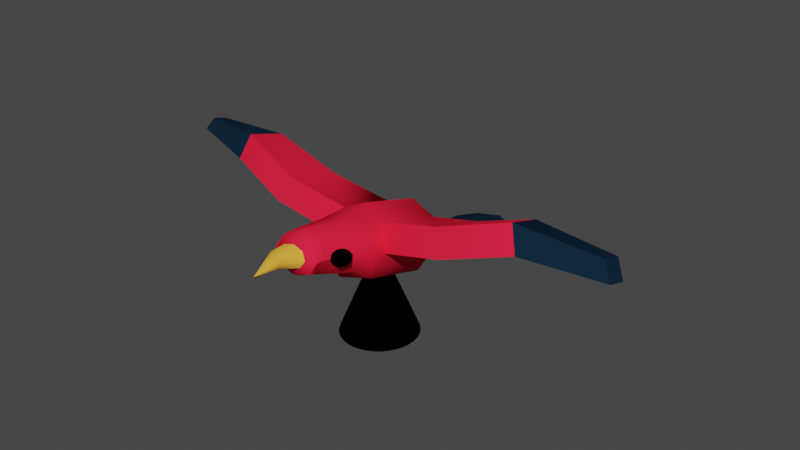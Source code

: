 # Source: bird.blend  (saved by Blender 2.93.21; exported with 4.5.12 LTS)
import bpy
from mathutils import Matrix  # noqa: F401  (used for matrix-valued properties, if any)

bpy.ops.wm.read_factory_settings(use_empty=True)
scene = bpy.context.scene
scene.name = 'Scene'

# ---- collections
col_collection = bpy.data.collections.new('Collection'); scene.collection.children.link(col_collection)

# ---- materials (node trees are filled in below, after node groups)
mat_black = bpy.data.materials.new('Black')
mat_black.use_transparent_shadow = False
mat_black.diffuse_color = (0.09656, 0.09656, 0.09656, 1.0)
mat_material = bpy.data.materials.new('Material')
mat_material.use_transparent_shadow = False
mat_black_eyes = bpy.data.materials.new('Black Eyes')
mat_black_eyes.use_transparent_shadow = False
mat_black_eyes.diffuse_color = (0.0, 0.0, 0.0, 1.0)
mat_gray = bpy.data.materials.new('Gray')
mat_gray.use_transparent_shadow = False
mat_gray.diffuse_color = (1.0, 0.01702, 0.05218, 1.0)
mat_material_001 = bpy.data.materials.new('Material.001')
mat_material_001.use_transparent_shadow = False
mat_material_001.diffuse_color = (0.006673, 0.02256, 0.04446, 1.0)
mat_material_002 = bpy.data.materials.new('Material.002')
mat_material_002.use_transparent_shadow = False
mat_material_002.diffuse_color = (0.8, 0.4026, 0.04846, 1.0)
mat_material_003 = bpy.data.materials.new('Material.003')
mat_material_003.use_transparent_shadow = False
mat_material_003.diffuse_color = (0.0, 0.0, 0.0, 1.0)

# ---- node groups
ng_auto_smooth = bpy.data.node_groups.new('Auto Smooth', 'GeometryNodeTree')
_s = ng_auto_smooth.interface.new_socket(name='Geometry', in_out='OUTPUT', socket_type='NodeSocketGeometry')
_s = ng_auto_smooth.interface.new_socket(name='Geometry', in_out='INPUT', socket_type='NodeSocketGeometry')
_s = ng_auto_smooth.interface.new_socket(name='Angle', in_out='INPUT', socket_type='NodeSocketFloat')
_s.subtype = 'ANGLE'
_s.min_value = 0.0
_s.max_value = 3.142
ng_auto_smooth.is_modifier = True
_N = ng_auto_smooth.nodes; _L = ng_auto_smooth.links
n0 = _N.new('NodeGroupOutput'); n0.name = 'Group Output'; n0.location = (480, -100)
n1 = _N.new('NodeGroupInput'); n1.name = 'Group Input'; n1.location = (-420, -300)
n2 = _N.new('NodeGroupInput'); n2.name = 'Group Input.001'; n2.location = (-60, -100)
n3 = _N.new('GeometryNodeSetShadeSmooth'); n3.name = 'Set Shade Smooth'; n3.location = (120, -100)
n3.domain = 'EDGE'
n4 = _N.new('GeometryNodeSetShadeSmooth'); n4.name = 'Set Shade Smooth.001'; n4.location = (300, -100)
n5 = _N.new('GeometryNodeInputMeshEdgeAngle'); n5.name = 'Edge Angle'; n5.location = (-420, -220)
n6 = _N.new('GeometryNodeInputEdgeSmooth'); n6.name = 'Is Edge Smooth'; n6.location = (-60, -160)
n7 = _N.new('GeometryNodeInputShadeSmooth'); n7.name = 'Is Face Smooth'; n7.location = (-240, -340)
n8 = _N.new('FunctionNodeBooleanMath'); n8.name = 'Boolean Math'; n8.location = (-60, -220)
n9 = _N.new('FunctionNodeCompare'); n9.name = 'Compare'; n9.location = (-240, -180)
n9.operation = 'LESS_EQUAL'
_L.new(n5.outputs[0], n9.inputs[0])
_L.new(n4.outputs[0], n0.inputs[0])
_L.new(n1.outputs[1], n9.inputs[1])
_L.new(n9.outputs[0], n8.inputs[0])
_L.new(n7.outputs[0], n8.inputs[1])
_L.new(n2.outputs[0], n3.inputs[0])
_L.new(n6.outputs[0], n3.inputs[1])
_L.new(n3.outputs[0], n4.inputs[0])
_L.new(n8.outputs[0], n3.inputs[2])
n0.is_active_output = True

# ---- material node trees
mat_material.use_nodes = True; mat_material.node_tree.nodes.clear()
_N = mat_material.node_tree.nodes; _L = mat_material.node_tree.links
n0 = _N.new('ShaderNodeBsdfPrincipled'); n0.name = 'Principled BSDF'; n0.location = (10, 300)
n0.distribution = 'GGX'
n0.subsurface_method = 'BURLEY'
n0.inputs[3].default_value = 1.45
n0.inputs[27].default_value = (0.0, 0.0, 0.0, 1.0)
n0.inputs[28].default_value = 1.0
n1 = _N.new('ShaderNodeOutputMaterial'); n1.name = 'Material Output'; n1.location = (300, 300)
_L.new(n0.outputs[0], n1.inputs[0])
n1.is_active_output = True

# ---- world
world_world = bpy.data.worlds.new('World'); scene.world = world_world
world_world.use_nodes = True; world_world.node_tree.nodes.clear()
_N = world_world.node_tree.nodes; _L = world_world.node_tree.links
n0 = _N.new('ShaderNodeOutputWorld'); n0.name = 'World Output'; n0.location = (300, 300)
n1 = _N.new('ShaderNodeBackground'); n1.name = 'Background'; n1.location = (10, 300)
n1.inputs[0].default_value = (0.05088, 0.05088, 0.05088, 1.0)
_L.new(n1.outputs[0], n0.inputs[0])
n0.is_active_output = True
world_world.color = (0.05088, 0.05088, 0.05088)
world_world.use_sun_shadow = False
world_world.sun_shadow_jitter_overblur = 0.0

# ---- meshes
me_cylinder = bpy.data.meshes.new('Cylinder')
me_cylinder.from_pydata([(1.708e-07, 0.7199, 0.4902), (1.354e-07, 0.4586, 2.058), (0.8103, 0.4902, 0.4902), (0.4257, 0.2754, 2.058), (1.146, -0.06422, 0.4902), (0.6021, -0.1668, 2.058), (0.8103, -0.6187, 0.4902), (0.4257, -0.6091, 2.058), (7.062e-08, -0.8483, 0.4902), (8.273e-08, -0.7923, 2.058), (-0.8103, -0.6187, 0.4902), (-0.4257, -0.6091, 2.058), (-1.146, -0.06422, 0.4902), (-0.6021, -0.1668, 2.058), (-0.8103, 0.4902, 0.4902), (-0.4257, 0.2754, 2.058), (1.517e-07, -1.234, 3.661), (0.008146, -1.104, 3.661), (0.01152, -1.112, 3.661), (0.008146, -1.121, 3.661), (1.61e-07, -1.253, 3.661), (-0.008146, -1.121, 3.661), (-0.01152, -1.112, 3.661), (-0.008146, -1.095, 3.661), (3.176e-07, 1.759, -0.6669), (1.239, 1.279, -0.6669), (1.752, 0.1215, -0.6669), (1.239, -1.036, -0.6669), (1.644e-07, -1.516, -0.6669), (-1.239, -1.036, -0.6669), (-1.752, 0.1215, -0.6669), (-1.239, 1.279, -0.6669), (2.3e-07, 2.044, -4.006), (1.904, 1.515, -4.006), (2.692, 0.2369, -4.006), (1.904, -1.041, -4.006), (-5.394e-09, -1.57, -4.006), (-1.904, -1.041, -4.006), (-2.692, 0.2369, -4.006), (-1.904, 1.515, -4.006), (5.045e-07, 3.091, -5.971), (1.72, 2.255, -5.971), (2.433, 0.2369, -5.971), (1.72, -1.781, -5.971), (2.515e-07, -2.117, -4.751), (-1.72, -1.781, -5.971), (-2.433, 0.2369, -5.971), (-1.72, 2.255, -5.971), (-1.012e-06, 3.091, -11.24), (1.72, 2.255, -11.24), (2.433, 0.2369, -11.24), (1.72, -1.781, -11.24), (-1.225e-06, -2.617, -11.24), (-1.72, -1.781, -11.24), (-2.433, 0.2369, -11.24), (-1.72, 2.255, -11.24), (-1.063e-06, 1.537, -14.23), (0.6669, 1.156, -14.23), (0.9431, 0.2369, -14.23), (0.6669, -0.6821, -14.23), (-1.145e-06, -1.063, -14.23), (-0.6669, -0.6821, -14.23), (-0.9431, 0.2369, -14.23), (-0.6669, 1.156, -14.23), (-1.066e-06, 0.3918, -15.36), (0.3736, 0.3465, -15.36), (0.5283, 0.2369, -15.36), (0.3736, 0.1273, -15.36), (-1.112e-06, 0.08196, -15.36), (-0.3736, 0.1273, -15.36), (-0.5283, 0.2369, -15.36), (-0.3736, 0.3465, -15.36), (-1.145e-06, 0.6226, -17.72), (0.9298, 0.5096, -17.72), (1.315, 0.2369, -17.72), (0.9298, -0.03579, -17.72), (-1.26e-06, -0.1487, -17.72), (-0.9298, -0.03579, -17.72), (-1.315, 0.2369, -17.72), (-0.9298, 0.5096, -17.72), (-1.245e-06, 0.8864, -19.82), (1.566, 0.6962, -19.82), (2.215, 0.2369, -19.82), (1.566, -0.2224, -19.82), (-1.439e-06, -0.4126, -19.82), (-1.566, -0.2224, -19.82), (-2.215, 0.2369, -19.82), (-1.566, 0.6962, -19.82), (-1.245e-06, 0.8864, -23.62), (1.566, 0.6962, -22.69), (2.215, 0.2369, -21.32), (1.566, -0.2224, -22.69), (-1.439e-06, -0.4126, -23.62), (-1.566, -0.2224, -22.69), (-2.215, 0.2369, -21.32), (-1.566, 0.6962, -22.69), (8.839e-08, -1.325, 0.1308), (1.323, -0.9385, 0.1308), (-1.323, 0.9255, 0.1308), (-1.871, -0.006529, 0.1308), (1.871, -0.006529, 0.1308), (1.323, 0.9255, 0.1308), (-1.323, -0.9385, 0.1308), (2.52e-07, 1.312, 0.1308), (6.599, 3.461, -5.088), (7.303, 1.469, -5.088), (6.599, 3.461, -9.82), (7.303, 1.469, -9.82), (-6.973, 1.256, -5.033), (-6.27, 3.248, -5.033), (-6.973, 1.256, -9.82), (-6.27, 3.248, -9.82), (11.58, 5.22, -5.834), (12.28, 3.228, -5.834), (11.58, 5.22, -8.604), (12.28, 3.228, -8.604), (-11.95, 3.014, -5.609), (-11.25, 5.007, -5.609), (-11.95, 3.014, -8.83), (-11.25, 5.007, -8.83), (17.62, 4.682, -7.01), (18.32, 3.3, -7.01), (17.62, 4.682, -8.702), (18.32, 3.3, -8.702), (-17.73, 3.818, -7.311), (-17.03, 4.845, -7.311), (-17.73, 3.818, -8.506), (-17.03, 4.845, -8.506), (1.977, -0.2693, -1.453), (1.977, 0.072, -0.9438), (1.636, 0.072, -1.453), (1.977, 0.5018, -0.9438), (1.977, 0.8431, -1.453), (1.636, 0.5018, -1.453), (1.977, -0.2693, -2.094), (1.636, 0.072, -2.094), (1.977, 0.072, -2.604), (1.977, 0.8431, -2.094), (1.977, 0.5018, -2.604), (1.636, 0.5018, -2.094), (2.407, -0.2693, -1.453), (2.748, 0.072, -1.453), (2.407, 0.072, -0.9438), (2.407, 0.8431, -1.453), (2.407, 0.5018, -0.9438), (2.748, 0.5018, -1.453), (2.407, -0.2693, -2.094), (2.407, 0.072, -2.604), (2.748, 0.072, -2.094), (2.407, 0.8431, -2.094), (2.748, 0.5018, -2.094), (2.407, 0.5018, -2.604), (-2.301, -0.3968, -1.741), (-2.301, -0.05547, -1.232), (-2.642, -0.05547, -1.741), (-2.301, 0.3744, -1.232), (-2.301, 0.7157, -1.741), (-2.642, 0.3744, -1.741), (-2.301, -0.3968, -2.383), (-2.642, -0.05547, -2.383), (-2.301, -0.05547, -2.892), (-2.301, 0.7157, -2.383), (-2.301, 0.3744, -2.892), (-2.642, 0.3744, -2.383), (-1.871, -0.3968, -1.741), (-1.53, -0.05547, -1.741), (-1.871, -0.05547, -1.232), (-1.871, 0.7157, -1.741), (-1.871, 0.3744, -1.232), (-1.53, 0.3744, -1.741), (-1.871, -0.3968, -2.383), (-1.871, -0.05547, -2.892), (-1.53, -0.05547, -2.383), (-1.871, 0.7157, -2.383), (-1.53, 0.3744, -2.383), (-1.871, 0.3744, -2.892)], [(88, 92)], [(0, 1, 3, 2), (2, 3, 5, 4), (4, 5, 7, 6), (6, 7, 9, 8), (8, 9, 11, 10), (10, 11, 13, 12), (1, 15, 23, 16), (12, 13, 15, 14), (14, 15, 1, 0), (97, 96, 28, 27), (17, 16, 23, 22, 21, 20, 19, 18), (3, 1, 16, 17), (7, 5, 18, 19), (13, 11, 21, 22), (9, 7, 19, 20), (15, 13, 22, 23), (5, 3, 17, 18), (11, 9, 20, 21), (29, 30, 38, 37), (99, 98, 31, 30), (101, 100, 26, 25), (96, 102, 29, 28), (98, 103, 24, 31), (103, 101, 25, 24), (100, 97, 27, 26), (102, 99, 30, 29), (32, 33, 41, 40), (27, 28, 36, 35), (25, 26, 34, 33), (30, 31, 39, 38), (28, 29, 37, 36), (26, 27, 35, 34), (24, 25, 33, 32), (31, 24, 32, 39), (40, 41, 49, 48), (39, 32, 40, 47), (37, 38, 46, 45), (35, 36, 44, 43), (33, 34, 42, 41), (38, 39, 47, 46), (36, 37, 45, 44), (34, 35, 43, 42), (54, 55, 63, 62), (47, 40, 48, 55), (45, 46, 54, 53), (43, 44, 52, 51), (50, 49, 106, 107), (46, 47, 109, 108), (44, 45, 53, 52), (42, 43, 51, 50), (57, 58, 66, 65), (52, 53, 61, 60), (50, 51, 59, 58), (48, 49, 57, 56), (55, 48, 56, 63), (53, 54, 62, 61), (51, 52, 60, 59), (49, 50, 58, 57), (71, 64, 72, 79), (62, 63, 71, 70), (60, 61, 69, 68), (58, 59, 67, 66), (56, 57, 65, 64), (63, 56, 64, 71), (61, 62, 70, 69), (59, 60, 68, 67), (74, 75, 83, 82), (69, 70, 78, 77), (67, 68, 76, 75), (65, 66, 74, 73), (70, 71, 79, 78), (68, 69, 77, 76), (66, 67, 75, 74), (64, 65, 73, 72), (86, 87, 95, 94), (72, 73, 81, 80), (79, 72, 80, 87), (77, 78, 86, 85), (75, 76, 84, 83), (73, 74, 82, 81), (78, 79, 87, 86), (76, 77, 85, 84), (95, 93, 94), (84, 85, 93, 92), (82, 83, 91, 90), (80, 81, 89, 88), (87, 80, 88, 95), (85, 86, 94, 93), (83, 84, 92, 91), (81, 82, 90, 89), (89, 90, 91), (88, 89, 91, 92, 93, 95), (10, 12, 99, 102), (4, 6, 97, 100), (0, 2, 101, 103), (14, 0, 103, 98), (8, 10, 102, 96), (2, 4, 100, 101), (12, 14, 98, 99), (6, 8, 96, 97), (107, 106, 114, 115), (49, 41, 104, 106), (42, 50, 107, 105), (41, 42, 105, 104), (105, 107, 115, 113), (47, 55, 111, 109), (55, 54, 110, 111), (54, 46, 108, 110), (112, 113, 121, 120), (114, 112, 120, 122), (109, 111, 119, 117), (108, 109, 117, 116), (106, 104, 112, 114), (110, 108, 116, 118), (104, 105, 113, 112), (111, 110, 118, 119), (120, 121, 123, 122), (124, 125, 127, 126), (118, 116, 124, 126), (119, 118, 126, 127), (113, 115, 123, 121), (115, 114, 122, 123), (117, 119, 127, 125), (116, 117, 125, 124), (142, 144, 131, 129), (148, 150, 145, 141), (149, 137, 132, 143), (130, 133, 139, 135), (136, 138, 151, 147), (128, 129, 130), (131, 132, 133), (134, 135, 136), (137, 138, 139), (140, 141, 142), (143, 144, 145), (146, 147, 148), (149, 150, 151), (134, 128, 130, 135), (129, 131, 133, 130), (132, 137, 139, 133), (138, 136, 135, 139), (146, 134, 136, 147), (137, 149, 151, 138), (150, 148, 147, 151), (140, 146, 148, 141), (149, 143, 145, 150), (144, 142, 141, 145), (128, 140, 142, 129), (143, 132, 131, 144), (134, 146, 140, 128), (166, 168, 155, 153), (172, 174, 169, 165), (173, 161, 156, 167), (154, 157, 163, 159), (160, 162, 175, 171), (152, 153, 154), (155, 156, 157), (158, 159, 160), (161, 162, 163), (164, 165, 166), (167, 168, 169), (170, 171, 172), (173, 174, 175), (158, 152, 154, 159), (153, 155, 157, 154), (156, 161, 163, 157), (162, 160, 159, 163), (170, 158, 160, 171), (161, 173, 175, 162), (174, 172, 171, 175), (164, 170, 172, 165), (173, 167, 169, 174), (168, 166, 165, 169), (152, 164, 166, 153), (167, 156, 155, 168), (158, 170, 164, 152)])
me_cylinder.polygons.foreach_set('use_smooth', [True] * 176)
me_cylinder.polygons.foreach_set('material_index', [5, 5, 5, 5, 5, 5, 5, 5, 5, 3, 3, 5, 5, 5, 5, 5, 5, 5, 3, 3, 3, 3, 3, 3, 3, 3, 3, 3, 3, 3, 3, 3, 3, 3, 3, 3, 3, 3, 3, 3, 3, 3, 3, 3, 3, 3, 3, 3, 3, 3, 3, 3, 3, 3, 3, 3, 3, 3, 4, 3, 3, 3, 3, 3, 3, 3, 4, 4, 4, 4, 4, 4, 4, 4, 4, 4, 4, 4, 4, 4, 4, 4, 4, 4, 4, 4, 4, 4, 4, 4, 4, 4, 3, 3, 3, 3, 3, 3, 3, 3, 3, 3, 3, 3, 3, 3, 3, 3, 4, 4, 3, 3, 3, 3, 3, 3, 4, 4, 4, 4, 4, 4, 4, 4, 2, 2, 2, 0, 2, 0, 2, 0, 0, 2, 2, 2, 2, 0, 2, 2, 0, 2, 2, 2, 2, 2, 2, 2, 2, 2, 2, 0, 2, 2, 0, 2, 2, 2, 2, 0, 0, 0, 0, 2, 2, 2, 2, 2, 2, 0, 0, 0, 0, 2, 2, 2])
_uv = me_cylinder.uv_layers.new(name='UVMap')
_uv.uv.foreach_set('vector', [1.0, 0.5, 1.0, 1.0, 0.875, 1.0, 0.875, 0.5, 0.875, 0.5, 0.875, 1.0, 0.75, 1.0, 0.75, 0.5, 0.75, 0.5, 0.75, 1.0, 0.625, 1.0, 0.625, 0.5, 0.625, 0.5, 0.625, 1.0, 0.5, 1.0, 0.5, 0.5, 0.5, 0.5, 0.5, 1.0, 0.375, 1.0, 0.375, 0.5, 0.375, 0.5, 0.375, 1.0, 0.25, 1.0, 0.25, 0.5, 0.0, 1.0, 0.125, 1.0, 0.125, 1.0, 0.0, 1.0, 0.25, 0.5, 0.25, 1.0, 0.125, 1.0, 0.125, 0.5, 0.125, 0.5, 0.125, 1.0, 0.0, 1.0, 0.0, 0.5, 0.625, 0.5, 0.5, 0.5, 0.5, 0.5, 0.625, 0.5, 0.4197, 0.4197, 0.25, 0.49, 0.08029, 0.4197, 0.01, 0.25, 0.08029, 0.08029, 0.25, 0.01, 0.4197, 0.08029, 0.49, 0.25, 0.875, 1.0, 1.0, 1.0, 1.0, 1.0, 0.875, 1.0, 0.625, 1.0, 0.75, 1.0, 0.75, 1.0, 0.625, 1.0, 0.25, 1.0, 0.375, 1.0, 0.375, 1.0, 0.25, 1.0, 0.5, 1.0, 0.625, 1.0, 0.625, 1.0, 0.5, 1.0, 0.125, 1.0, 0.25, 1.0, 0.25, 1.0, 0.125, 1.0, 0.75, 1.0, 0.875, 1.0, 0.875, 1.0, 0.75, 1.0, 0.375, 1.0, 0.5, 1.0, 0.5, 1.0, 0.375, 1.0, 0.375, 0.5, 0.25, 0.5, 0.25, 0.5, 0.375, 0.5, 0.25, 0.5, 0.125, 0.5, 0.125, 0.5, 0.25, 0.5, 0.875, 0.5, 0.75, 0.5, 0.75, 0.5, 0.875, 0.5, 0.5, 0.5, 0.375, 0.5, 0.375, 0.5, 0.5, 0.5, 0.125, 0.5, 0.0, 0.5, 0.0, 0.5, 0.125, 0.5, 1.0, 0.5, 0.875, 0.5, 0.875, 0.5, 1.0, 0.5, 0.75, 0.5, 0.625, 0.5, 0.625, 0.5, 0.75, 0.5, 0.375, 0.5, 0.25, 0.5, 0.25, 0.5, 0.375, 0.5, 1.0, 0.5, 0.875, 0.5, 0.875, 0.5, 1.0, 0.5, 0.625, 0.5, 0.5, 0.5, 0.5, 0.5, 0.625, 0.5, 0.875, 0.5, 0.75, 0.5, 0.75, 0.5, 0.875, 0.5, 0.25, 0.5, 0.125, 0.5, 0.125, 0.5, 0.25, 0.5, 0.5, 0.5, 0.375, 0.5, 0.375, 0.5, 0.5, 0.5, 0.75, 0.5, 0.625, 0.5, 0.625, 0.5, 0.75, 0.5, 1.0, 0.5, 0.875, 0.5, 0.875, 0.5, 1.0, 0.5, 0.125, 0.5, 0.0, 0.5, 0.0, 0.5, 0.125, 0.5, 1.0, 0.5, 0.875, 0.5, 0.875, 0.5, 1.0, 0.5, 0.125, 0.5, 0.0, 0.5, 0.0, 0.5, 0.125, 0.5, 0.375, 0.5, 0.25, 0.5, 0.25, 0.5, 0.375, 0.5, 0.625, 0.5, 0.5, 0.5, 0.5, 0.5, 0.625, 0.5, 0.875, 0.5, 0.75, 0.5, 0.75, 0.5, 0.875, 0.5, 0.25, 0.5, 0.125, 0.5, 0.125, 0.5, 0.25, 0.5, 0.5, 0.5, 0.375, 0.5, 0.375, 0.5, 0.5, 0.5, 0.75, 0.5, 0.625, 0.5, 0.625, 0.5, 0.75, 0.5, 0.25, 0.5, 0.125, 0.5, 0.125, 0.5, 0.25, 0.5, 0.125, 0.5, 0.0, 0.5, 0.0, 0.5, 0.125, 0.5, 0.375, 0.5, 0.25, 0.5, 0.25, 0.5, 0.375, 0.5, 0.625, 0.5, 0.5, 0.5, 0.5, 0.5, 0.625, 0.5, 0.75, 0.5, 0.875, 0.5, 0.875, 0.5, 0.75, 0.5, 0.25, 0.5, 0.125, 0.5, 0.125, 0.5, 0.25, 0.5, 0.5, 0.5, 0.375, 0.5, 0.375, 0.5, 0.5, 0.5, 0.75, 0.5, 0.625, 0.5, 0.625, 0.5, 0.75, 0.5, 0.875, 0.5, 0.75, 0.5, 0.75, 0.5, 0.875, 0.5, 0.5, 0.5, 0.375, 0.5, 0.375, 0.5, 0.5, 0.5, 0.75, 0.5, 0.625, 0.5, 0.625, 0.5, 0.75, 0.5, 1.0, 0.5, 0.875, 0.5, 0.875, 0.5, 1.0, 0.5, 0.125, 0.5, 0.0, 0.5, 0.0, 0.5, 0.125, 0.5, 0.375, 0.5, 0.25, 0.5, 0.25, 0.5, 0.375, 0.5, 0.625, 0.5, 0.5, 0.5, 0.5, 0.5, 0.625, 0.5, 0.875, 0.5, 0.75, 0.5, 0.75, 0.5, 0.875, 0.5, 0.125, 0.5, 0.0, 0.5, 0.0, 0.5, 0.125, 0.5, 0.25, 0.5, 0.125, 0.5, 0.125, 0.5, 0.25, 0.5, 0.5, 0.5, 0.375, 0.5, 0.375, 0.5, 0.5, 0.5, 0.75, 0.5, 0.625, 0.5, 0.625, 0.5, 0.75, 0.5, 1.0, 0.5, 0.875, 0.5, 0.875, 0.5, 1.0, 0.5, 0.125, 0.5, 0.0, 0.5, 0.0, 0.5, 0.125, 0.5, 0.375, 0.5, 0.25, 0.5, 0.25, 0.5, 0.375, 0.5, 0.625, 0.5, 0.5, 0.5, 0.5, 0.5, 0.625, 0.5, 0.75, 0.5, 0.625, 0.5, 0.625, 0.5, 0.75, 0.5, 0.375, 0.5, 0.25, 0.5, 0.25, 0.5, 0.375, 0.5, 0.625, 0.5, 0.5, 0.5, 0.5, 0.5, 0.625, 0.5, 0.875, 0.5, 0.75, 0.5, 0.75, 0.5, 0.875, 0.5, 0.25, 0.5, 0.125, 0.5, 0.125, 0.5, 0.25, 0.5, 0.5, 0.5, 0.375, 0.5, 0.375, 0.5, 0.5, 0.5, 0.75, 0.5, 0.625, 0.5, 0.625, 0.5, 0.75, 0.5, 1.0, 0.5, 0.875, 0.5, 0.875, 0.5, 1.0, 0.5, 0.25, 0.5, 0.125, 0.5, 0.125, 0.5, 0.25, 0.5, 1.0, 0.5, 0.875, 0.5, 0.875, 0.5, 1.0, 0.5, 0.125, 0.5, 0.0, 0.5, 0.0, 0.5, 0.125, 0.5, 0.375, 0.5, 0.25, 0.5, 0.25, 0.5, 0.375, 0.5, 0.625, 0.5, 0.5, 0.5, 0.5, 0.5, 0.625, 0.5, 0.875, 0.5, 0.75, 0.5, 0.75, 0.5, 0.875, 0.5, 0.25, 0.5, 0.125, 0.5, 0.125, 0.5, 0.25, 0.5, 0.5, 0.5, 0.375, 0.5, 0.375, 0.5, 0.5, 0.5, 0.5803, 0.4197, 0.5803, 0.08029, 0.51, 0.25, 0.5, 0.5, 0.375, 0.5, 0.375, 0.5, 0.5, 0.5, 0.75, 0.5, 0.625, 0.5, 0.625, 0.5, 0.75, 0.5, 1.0, 0.5, 0.875, 0.5, 0.875, 0.5, 1.0, 0.5, 0.125, 0.5, 0.0, 0.5, 0.0, 0.5, 0.125, 0.5, 0.375, 0.5, 0.25, 0.5, 0.25, 0.5, 0.375, 0.5, 0.625, 0.5, 0.5, 0.5, 0.5, 0.5, 0.625, 0.5, 0.875, 0.5, 0.75, 0.5, 0.75, 0.5, 0.875, 0.5, 0.9197, 0.4197, 0.99, 0.25, 0.9197, 0.08029, 0.75, 0.49, 0.9197, 0.4197, 0.9197, 0.08029, 0.75, 0.01, 0.5803, 0.08029, 0.5803, 0.4197, 0.375, 0.5, 0.25, 0.5, 0.25, 0.5, 0.375, 0.5, 0.75, 0.5, 0.625, 0.5, 0.625, 0.5, 0.75, 0.5, 1.0, 0.5, 0.875, 0.5, 0.875, 0.5, 1.0, 0.5, 0.125, 0.5, 0.0, 0.5, 0.0, 0.5, 0.125, 0.5, 0.5, 0.5, 0.375, 0.5, 0.375, 0.5, 0.5, 0.5, 0.875, 0.5, 0.75, 0.5, 0.75, 0.5, 0.875, 0.5, 0.25, 0.5, 0.125, 0.5, 0.125, 0.5, 0.25, 0.5, 0.625, 0.5, 0.5, 0.5, 0.5, 0.5, 0.625, 0.5, 0.75, 0.5, 0.875, 0.5, 0.875, 0.5, 0.75, 0.5, 0.875, 0.5, 0.875, 0.5, 0.875, 0.5, 0.875, 0.5, 0.75, 0.5, 0.75, 0.5, 0.75, 0.5, 0.75, 0.5, 0.875, 0.5, 0.75, 0.5, 0.75, 0.5, 0.875, 0.5, 0.75, 0.5, 0.75, 0.5, 0.75, 0.5, 0.75, 0.5, 0.125, 0.5, 0.125, 0.5, 0.125, 0.5, 0.125, 0.5, 0.125, 0.5, 0.25, 0.5, 0.25, 0.5, 0.125, 0.5, 0.25, 0.5, 0.25, 0.5, 0.25, 0.5, 0.25, 0.5, 0.875, 0.5, 0.75, 0.5, 0.75, 0.5, 0.875, 0.5, 0.875, 0.5, 0.875, 0.5, 0.875, 0.5, 0.875, 0.5, 0.125, 0.5, 0.125, 0.5, 0.125, 0.5, 0.125, 0.5, 0.25, 0.5, 0.125, 0.5, 0.125, 0.5, 0.25, 0.5, 0.875, 0.5, 0.875, 0.5, 0.875, 0.5, 0.875, 0.5, 0.25, 0.5, 0.25, 0.5, 0.25, 0.5, 0.25, 0.5, 0.875, 0.5, 0.75, 0.5, 0.75, 0.5, 0.875, 0.5, 0.125, 0.5, 0.25, 0.5, 0.25, 0.5, 0.125, 0.5, 0.875, 0.5, 0.75, 0.5, 0.75, 0.5, 0.875, 0.5, 0.25, 0.5, 0.125, 0.5, 0.125, 0.5, 0.25, 0.5, 0.25, 0.5, 0.25, 0.5, 0.25, 0.5, 0.25, 0.5, 0.125, 0.5, 0.25, 0.5, 0.25, 0.5, 0.125, 0.5, 0.75, 0.5, 0.75, 0.5, 0.75, 0.5, 0.75, 0.5, 0.75, 0.5, 0.875, 0.5, 0.875, 0.5, 0.75, 0.5, 0.125, 0.5, 0.125, 0.5, 0.125, 0.5, 0.125, 0.5, 0.25, 0.5, 0.125, 0.5, 0.125, 0.5, 0.25, 0.5, 0.4517, 0.8267, 0.5483, 0.8267, 0.5483, 0.9233, 0.4517, 0.9233, 0.4517, 0.5767, 0.5483, 0.5767, 0.5483, 0.6733, 0.4517, 0.6733, 0.7017, 0.5767, 0.7983, 0.5767, 0.7983, 0.6733, 0.7017, 0.6733, 0.4517, 0.0767, 0.5483, 0.0767, 0.5483, 0.1733, 0.4517, 0.1733, 0.4517, 0.3267, 0.5483, 0.3267, 0.5483, 0.4233, 0.4517, 0.4233, 0.2017, 0.6733, 0.2017, 0.75, 0.125, 0.6733, 0.7983, 0.75, 0.7983, 0.75, 0.875, 0.6733, 0.375, 0.1733, 0.375, 0.1733, 0.4517, 0.25, 0.625, 0.3267, 0.625, 0.3267, 0.5483, 0.25, 0.2983, 0.6733, 0.375, 0.6733, 0.2983, 0.75, 0.7017, 0.6733, 0.7017, 0.75, 0.625, 0.6733, 0.375, 0.4233, 0.375, 0.4233, 0.4517, 0.5, 0.7017, 0.5767, 0.625, 0.5767, 0.7017, 0.5, 0.375, 0.1733, 0.375, 0.0767, 0.4517, 0.0767, 0.4517, 0.1733, 0.4517, 0.0, 0.5483, 0.0, 0.5483, 0.0767, 0.4517, 0.0767, 0.625, 0.0767, 0.625, 0.1733, 0.5483, 0.1733, 0.5483, 0.0767, 0.5483, 0.3267, 0.4517, 0.3267, 0.4517, 0.1733, 0.5483, 0.1733, 0.375, 0.4233, 0.375, 0.3267, 0.4517, 0.3267, 0.4517, 0.4233, 0.625, 0.3267, 0.625, 0.4233, 0.5483, 0.4233, 0.5483, 0.3267, 0.5483, 0.5767, 0.4517, 0.5767, 0.4517, 0.4233, 0.5483, 0.4233, 0.2983, 0.6733, 0.2983, 0.5767, 0.4517, 0.5767, 0.4517, 0.6733, 0.7017, 0.5767, 0.7017, 0.6733, 0.5483, 0.6733, 0.5483, 0.5767, 0.5483, 0.8267, 0.4517, 0.8267, 0.4517, 0.6733, 0.5483, 0.6733, 0.2017, 0.6733, 0.2983, 0.6733, 0.2983, 0.75, 0.2017, 0.75, 0.7017, 0.6733, 0.7983, 0.6733, 0.7983, 0.75, 0.7017, 0.75, 0.2017, 0.5767, 0.2983, 0.5767, 0.2983, 0.6733, 0.2017, 0.6733, 0.4517, 0.8267, 0.5483, 0.8267, 0.5483, 0.9233, 0.4517, 0.9233, 0.4517, 0.5767, 0.5483, 0.5767, 0.5483, 0.6733, 0.4517, 0.6733, 0.7017, 0.5767, 0.7983, 0.5767, 0.7983, 0.6733, 0.7017, 0.6733, 0.4517, 0.0767, 0.5483, 0.0767, 0.5483, 0.1733, 0.4517, 0.1733, 0.4517, 0.3267, 0.5483, 0.3267, 0.5483, 0.4233, 0.4517, 0.4233, 0.2017, 0.6733, 0.2017, 0.75, 0.125, 0.6733, 0.7983, 0.75, 0.7983, 0.75, 0.875, 0.6733, 0.375, 0.1733, 0.375, 0.1733, 0.4517, 0.25, 0.625, 0.3267, 0.625, 0.3267, 0.5483, 0.25, 0.2983, 0.6733, 0.375, 0.6733, 0.2983, 0.75, 0.7017, 0.6733, 0.7017, 0.75, 0.625, 0.6733, 0.375, 0.4233, 0.375, 0.4233, 0.4517, 0.5, 0.7017, 0.5767, 0.625, 0.5767, 0.7017, 0.5, 0.375, 0.1733, 0.375, 0.0767, 0.4517, 0.0767, 0.4517, 0.1733, 0.4517, 0.0, 0.5483, 0.0, 0.5483, 0.0767, 0.4517, 0.0767, 0.625, 0.0767, 0.625, 0.1733, 0.5483, 0.1733, 0.5483, 0.0767, 0.5483, 0.3267, 0.4517, 0.3267, 0.4517, 0.1733, 0.5483, 0.1733, 0.375, 0.4233, 0.375, 0.3267, 0.4517, 0.3267, 0.4517, 0.4233, 0.625, 0.3267, 0.625, 0.4233, 0.5483, 0.4233, 0.5483, 0.3267, 0.5483, 0.5767, 0.4517, 0.5767, 0.4517, 0.4233, 0.5483, 0.4233, 0.2983, 0.6733, 0.2983, 0.5767, 0.4517, 0.5767, 0.4517, 0.6733, 0.7017, 0.5767, 0.7017, 0.6733, 0.5483, 0.6733, 0.5483, 0.5767, 0.5483, 0.8267, 0.4517, 0.8267, 0.4517, 0.6733, 0.5483, 0.6733, 0.2017, 0.6733, 0.2983, 0.6733, 0.2983, 0.75, 0.2017, 0.75, 0.7017, 0.6733, 0.7983, 0.6733, 0.7983, 0.75, 0.7017, 0.75, 0.2017, 0.5767, 0.2983, 0.5767, 0.2983, 0.6733, 0.2017, 0.6733])
me_cylinder.materials.append(mat_black)
me_cylinder.materials.append(mat_material)
me_cylinder.materials.append(mat_black_eyes)
me_cylinder.materials.append(mat_gray)
me_cylinder.materials.append(mat_material_001)
me_cylinder.materials.append(mat_material_002)
me_cylinder.use_remesh_fix_poles = True
me_cylinder.use_remesh_preserve_attributes = False
me_cylinder.use_mirror_vertex_groups = False
me_cylinder.update()
me_cone = bpy.data.meshes.new('Cone')
me_cone.from_pydata([(0.0, 1.0, -1.0), (0.1837, 0.983, -1.0), (0.3612, 0.9325, -1.0), (0.5264, 0.8502, -1.0), (0.6737, 0.739, -1.0), (0.798, 0.6026, -1.0), (0.8952, 0.4457, -1.0), (0.9618, 0.2737, -1.0), (0.9957, 0.09227, -1.0), (0.9957, -0.09227, -1.0), (0.9618, -0.2737, -1.0), (0.8952, -0.4457, -1.0), (0.798, -0.6026, -1.0), (0.6737, -0.739, -1.0), (0.5264, -0.8502, -1.0), (0.3612, -0.9325, -1.0), (0.1837, -0.983, -1.0), (-5.643e-07, -1.0, -1.0), (-0.1838, -0.983, -1.0), (-0.3612, -0.9325, -1.0), (-0.5264, -0.8502, -1.0), (-0.6737, -0.739, -1.0), (-0.798, -0.6026, -1.0), (-0.8952, -0.4457, -1.0), (-0.9618, -0.2737, -1.0), (-0.9957, -0.09227, -1.0), (-0.9957, 0.09227, -1.0), (-0.9618, 0.2737, -1.0), (-0.8952, 0.4457, -1.0), (-0.798, 0.6026, -1.0), (-0.6737, 0.739, -1.0), (-0.5264, 0.8502, -1.0), (-0.3612, 0.9325, -1.0), (-0.1837, 0.983, -1.0), (0.0, 0.0, 1.0)], [], [(0, 34, 1), (1, 34, 2), (2, 34, 3), (3, 34, 4), (4, 34, 5), (5, 34, 6), (6, 34, 7), (7, 34, 8), (8, 34, 9), (9, 34, 10), (10, 34, 11), (11, 34, 12), (12, 34, 13), (13, 34, 14), (14, 34, 15), (15, 34, 16), (16, 34, 17), (17, 34, 18), (18, 34, 19), (19, 34, 20), (20, 34, 21), (21, 34, 22), (22, 34, 23), (23, 34, 24), (24, 34, 25), (25, 34, 26), (26, 34, 27), (27, 34, 28), (28, 34, 29), (29, 34, 30), (30, 34, 31), (31, 34, 32), (0, 1, 2, 3, 4, 5, 6, 7, 8, 9, 10, 11, 12, 13, 14, 15, 16, 17, 18, 19, 20, 21, 22, 23, 24, 25, 26, 27, 28, 29, 30, 31, 32, 33), (32, 34, 33), (33, 34, 0)])
_uv = me_cone.uv_layers.new(name='UVMap')
_uv.uv.foreach_set('vector', [0.25, 0.49, 0.25, 0.25, 0.2941, 0.4859, 0.2941, 0.4859, 0.25, 0.25, 0.3367, 0.4738, 0.3367, 0.4738, 0.25, 0.25, 0.3763, 0.4541, 0.3763, 0.4541, 0.25, 0.25, 0.4117, 0.4274, 0.4117, 0.4274, 0.25, 0.25, 0.4415, 0.3946, 0.4415, 0.3946, 0.25, 0.25, 0.4648, 0.357, 0.4648, 0.357, 0.25, 0.25, 0.4808, 0.3157, 0.4808, 0.3157, 0.25, 0.25, 0.489, 0.2721, 0.489, 0.2721, 0.25, 0.25, 0.489, 0.2279, 0.489, 0.2279, 0.25, 0.25, 0.4808, 0.1843, 0.4808, 0.1843, 0.25, 0.25, 0.4648, 0.143, 0.4648, 0.143, 0.25, 0.25, 0.4415, 0.1054, 0.4415, 0.1054, 0.25, 0.25, 0.4117, 0.07264, 0.4117, 0.07264, 0.25, 0.25, 0.3763, 0.04595, 0.3763, 0.04595, 0.25, 0.25, 0.3367, 0.02621, 0.3367, 0.02621, 0.25, 0.25, 0.2941, 0.01409, 0.2941, 0.01409, 0.25, 0.25, 0.25, 0.01, 0.25, 0.01, 0.25, 0.25, 0.2059, 0.01409, 0.2059, 0.01409, 0.25, 0.25, 0.1633, 0.02621, 0.1633, 0.02621, 0.25, 0.25, 0.1237, 0.04595, 0.1237, 0.04595, 0.25, 0.25, 0.08831, 0.07264, 0.08831, 0.07264, 0.25, 0.25, 0.05848, 0.1054, 0.05848, 0.1054, 0.25, 0.25, 0.03516, 0.143, 0.03516, 0.143, 0.25, 0.25, 0.01916, 0.1843, 0.01916, 0.1843, 0.25, 0.25, 0.01102, 0.2279, 0.01102, 0.2279, 0.25, 0.25, 0.01102, 0.2721, 0.01102, 0.2721, 0.25, 0.25, 0.01916, 0.3157, 0.01916, 0.3157, 0.25, 0.25, 0.03516, 0.357, 0.03516, 0.357, 0.25, 0.25, 0.05848, 0.3946, 0.05848, 0.3946, 0.25, 0.25, 0.08831, 0.4274, 0.08831, 0.4274, 0.25, 0.25, 0.1237, 0.4541, 0.1237, 0.4541, 0.25, 0.25, 0.1633, 0.4738, 0.75, 0.49, 0.7941, 0.4859, 0.8367, 0.4738, 0.8763, 0.4541, 0.9117, 0.4274, 0.9415, 0.3946, 0.9648, 0.357, 0.9808, 0.3157, 0.989, 0.2721, 0.989, 0.2279, 0.9808, 0.1843, 0.9648, 0.143, 0.9415, 0.1054, 0.9117, 0.07264, 0.8763, 0.04595, 0.8367, 0.02621, 0.7941, 0.01409, 0.75, 0.01, 0.7059, 0.01409, 0.6633, 0.02621, 0.6237, 0.04595, 0.5883, 0.07264, 0.5585, 0.1054, 0.5352, 0.143, 0.5192, 0.1843, 0.511, 0.2279, 0.511, 0.2721, 0.5192, 0.3157, 0.5352, 0.357, 0.5585, 0.3946, 0.5883, 0.4274, 0.6237, 0.4541, 0.6633, 0.4738, 0.7059, 0.4859, 0.1633, 0.4738, 0.25, 0.25, 0.2059, 0.4859, 0.2059, 0.4859, 0.25, 0.25, 0.25, 0.49])
me_cone.materials.append(mat_material_003)
me_cone.use_remesh_fix_poles = True
me_cone.use_remesh_preserve_attributes = False
me_cone.use_mirror_vertex_groups = False
me_cone.update()

# ---- objects
ob_cylinder = bpy.data.objects.new('Cylinder', me_cylinder)
ob_cone = bpy.data.objects.new('Cone', me_cone)

# ---- transforms, parenting, visibility, modifiers, constraints
ob_cylinder.location = (0.0, 12.03, 19.42)
ob_cylinder.rotation_euler = (1.276, -0.0, 0.0)
ob_cylinder.lineart.crease_threshold = 0.0
_m = ob_cylinder.modifiers.new('Auto Smooth', 'NODES')
_m.node_group = ng_auto_smooth
_gi = [s.identifier for s in ng_auto_smooth.interface.items_tree if s.item_type == 'SOCKET' and s.in_out == 'INPUT']
_m[_gi[1]] = 0.8727  # Angle
ob_cone.location = (0.08512, 19.91, 13.59)
ob_cone.scale = (2.956, 3.017, 3.613)
ob_cone.lineart.crease_threshold = 0.0

# ---- collection membership
col_collection.objects.link(ob_cylinder)
col_collection.objects.link(ob_cone)

# ---- scene / render settings (as saved in the file)
scene.frame_start = 1; scene.frame_end = 250; scene.frame_set(0)
scene.render.engine = 'BLENDER_EEVEE_NEXT'
scene.cycles.use_denoising = False
scene.cycles.samples = 128
scene.cycles.sampling_pattern = 'TABULATED_SOBOL'
scene.cycles.use_adaptive_sampling = False
scene.cycles.use_light_tree = False
scene.view_settings.view_transform = 'Filmic'
bpy.context.view_layer.update()

# ---- added for rendering (the .blend has no active camera and no usable light): camera, sun
cam_auto = bpy.data.cameras.new('AutoCamera')
cam_auto.lens = 50.0
cam_auto.sensor_width = 36.0
cam_auto.clip_end = 1000.0
ob_auto_camera = bpy.data.objects.new('AutoCamera', cam_auto)
scene.collection.objects.link(ob_auto_camera)
ob_auto_camera.location = (45.104, -31.8156, 53.5729)
ob_auto_camera.rotation_euler = (1.09748, -7.21219e-08, 0.694738)
scene.camera = ob_auto_camera
light_auto_sun = bpy.data.lights.new('AutoSun', 'SUN')
light_auto_sun.energy = 3.0
light_auto_sun.angle = 0.0523599
ob_auto_sun = bpy.data.objects.new('AutoSun', light_auto_sun)
scene.collection.objects.link(ob_auto_sun)
ob_auto_sun.rotation_euler = (0.872665, 0.174533, 0.523599)
bpy.context.view_layer.update()
